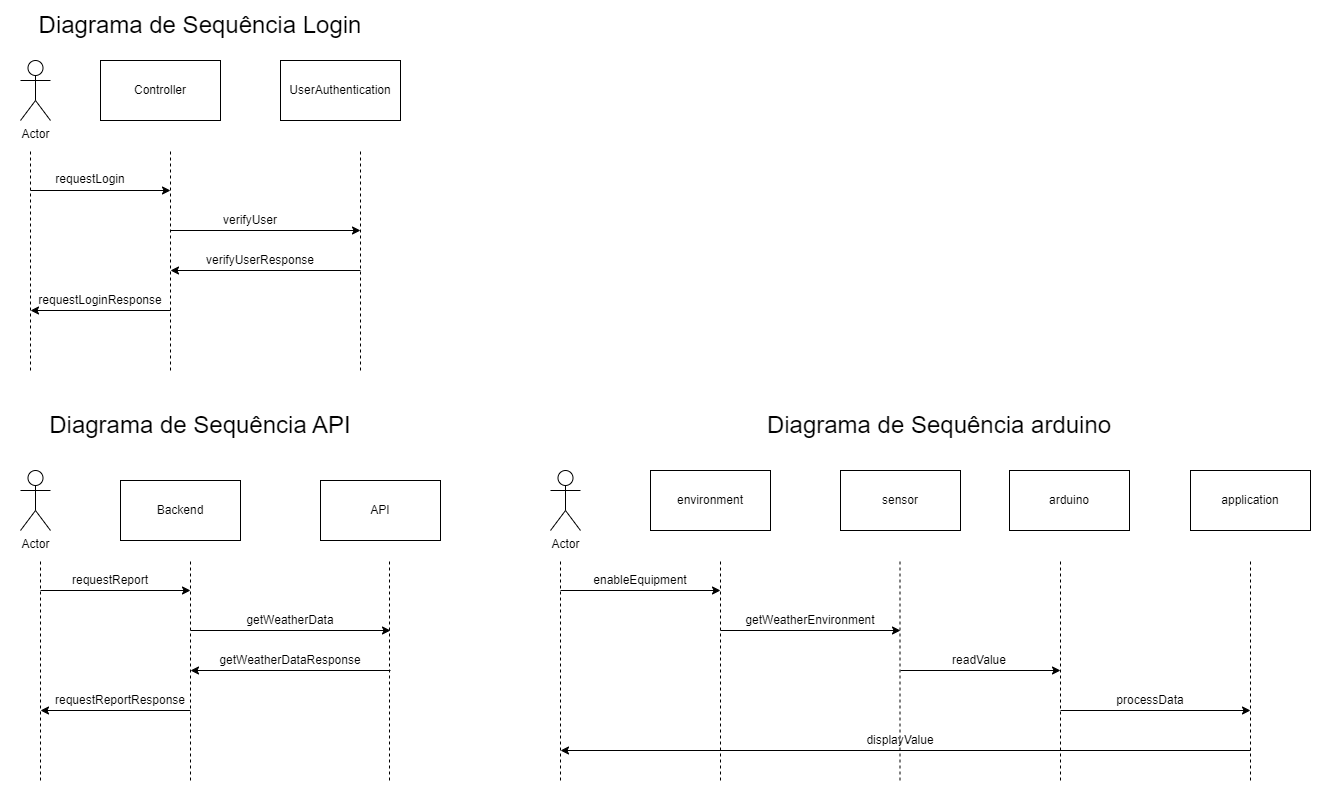

The diagram above was exported from draw.io. Its source (the exported page's mxGraphModel, read from the mxfile embedded in the PNG):
<mxGraphModel dx="868" dy="482" grid="1" gridSize="10" guides="1" tooltips="1" connect="1" arrows="1" fold="1" page="1" pageScale="1" pageWidth="1169" pageHeight="827" math="0" shadow="0">
  <root>
    <mxCell id="0" />
    <mxCell id="1" parent="0" />
    <mxCell id="HTv5npW2h4LdfkCBrUDI-1" value="Actor" style="shape=umlActor;verticalLabelPosition=bottom;verticalAlign=top;html=1;outlineConnect=0;" parent="1" vertex="1">
      <mxGeometry x="60" y="70" width="30" height="60" as="geometry" />
    </mxCell>
    <mxCell id="HTv5npW2h4LdfkCBrUDI-3" value="" style="endArrow=none;dashed=1;html=1;rounded=0;" parent="1" edge="1">
      <mxGeometry width="50" height="50" relative="1" as="geometry">
        <mxPoint x="70" y="380" as="sourcePoint" />
        <mxPoint x="70" y="160" as="targetPoint" />
      </mxGeometry>
    </mxCell>
    <mxCell id="HTv5npW2h4LdfkCBrUDI-7" value="" style="endArrow=none;dashed=1;html=1;rounded=0;" parent="1" edge="1">
      <mxGeometry width="50" height="50" relative="1" as="geometry">
        <mxPoint x="210" y="380" as="sourcePoint" />
        <mxPoint x="210" y="160" as="targetPoint" />
      </mxGeometry>
    </mxCell>
    <mxCell id="HTv5npW2h4LdfkCBrUDI-8" value="Controller" style="rounded=0;whiteSpace=wrap;html=1;" parent="1" vertex="1">
      <mxGeometry x="140" y="70" width="120" height="60" as="geometry" />
    </mxCell>
    <mxCell id="HTv5npW2h4LdfkCBrUDI-9" value="" style="endArrow=none;dashed=1;html=1;rounded=0;" parent="1" edge="1">
      <mxGeometry width="50" height="50" relative="1" as="geometry">
        <mxPoint x="400" y="380" as="sourcePoint" />
        <mxPoint x="400" y="160" as="targetPoint" />
      </mxGeometry>
    </mxCell>
    <mxCell id="HTv5npW2h4LdfkCBrUDI-10" value="UserAuthentication" style="rounded=0;whiteSpace=wrap;html=1;" parent="1" vertex="1">
      <mxGeometry x="320" y="70" width="120" height="60" as="geometry" />
    </mxCell>
    <mxCell id="HTv5npW2h4LdfkCBrUDI-13" value="&lt;font style=&quot;font-size: 24px;&quot;&gt;Diagrama de Sequência Login&lt;/font&gt;" style="text;html=1;align=center;verticalAlign=middle;whiteSpace=wrap;rounded=0;" parent="1" vertex="1">
      <mxGeometry x="50" y="20" width="380" height="30" as="geometry" />
    </mxCell>
    <mxCell id="HTv5npW2h4LdfkCBrUDI-16" value="" style="endArrow=classic;html=1;rounded=0;fontSize=24;" parent="1" edge="1">
      <mxGeometry width="50" height="50" relative="1" as="geometry">
        <mxPoint x="70" y="200" as="sourcePoint" />
        <mxPoint x="210" y="200" as="targetPoint" />
      </mxGeometry>
    </mxCell>
    <mxCell id="HTv5npW2h4LdfkCBrUDI-17" value="" style="endArrow=classic;html=1;rounded=0;fontSize=24;" parent="1" edge="1">
      <mxGeometry width="50" height="50" relative="1" as="geometry">
        <mxPoint x="210" y="240" as="sourcePoint" />
        <mxPoint x="400" y="240" as="targetPoint" />
      </mxGeometry>
    </mxCell>
    <mxCell id="HTv5npW2h4LdfkCBrUDI-18" value="" style="endArrow=classic;html=1;rounded=0;fontSize=24;" parent="1" edge="1">
      <mxGeometry relative="1" as="geometry">
        <mxPoint x="400" y="280" as="sourcePoint" />
        <mxPoint x="210" y="280" as="targetPoint" />
      </mxGeometry>
    </mxCell>
    <mxCell id="HTv5npW2h4LdfkCBrUDI-21" value="" style="endArrow=classic;html=1;rounded=0;fontSize=24;" parent="1" edge="1">
      <mxGeometry width="50" height="50" relative="1" as="geometry">
        <mxPoint x="210" y="320" as="sourcePoint" />
        <mxPoint x="70" y="320" as="targetPoint" />
      </mxGeometry>
    </mxCell>
    <mxCell id="HTv5npW2h4LdfkCBrUDI-22" value="&lt;font style=&quot;font-size: 12px;&quot;&gt;requestLogin&lt;/font&gt;" style="text;html=1;align=center;verticalAlign=middle;whiteSpace=wrap;rounded=0;fontSize=24;" parent="1" vertex="1">
      <mxGeometry x="100" y="170" width="60" height="30" as="geometry" />
    </mxCell>
    <mxCell id="HTv5npW2h4LdfkCBrUDI-23" value="verifyUser" style="text;html=1;align=center;verticalAlign=middle;whiteSpace=wrap;rounded=0;fontSize=12;strokeWidth=1;perimeterSpacing=0;" parent="1" vertex="1">
      <mxGeometry x="260" y="210" width="60" height="40" as="geometry" />
    </mxCell>
    <mxCell id="HTv5npW2h4LdfkCBrUDI-24" value="verifyUserResponse" style="text;html=1;align=center;verticalAlign=middle;whiteSpace=wrap;rounded=0;strokeWidth=1;fontSize=12;" parent="1" vertex="1">
      <mxGeometry x="270" y="250" width="60" height="40" as="geometry" />
    </mxCell>
    <mxCell id="HTv5npW2h4LdfkCBrUDI-25" value="requestLoginResponse" style="text;html=1;align=center;verticalAlign=middle;whiteSpace=wrap;rounded=0;strokeWidth=1;fontSize=12;" parent="1" vertex="1">
      <mxGeometry x="110" y="290" width="60" height="40" as="geometry" />
    </mxCell>
    <mxCell id="vZod1MM4W3KR-XdsgYPb-1" value="&lt;font style=&quot;font-size: 24px;&quot;&gt;Diagrama de Sequência API&lt;/font&gt;" style="text;html=1;strokeColor=none;fillColor=none;align=center;verticalAlign=middle;whiteSpace=wrap;rounded=0;" parent="1" vertex="1">
      <mxGeometry x="50" y="420" width="380" height="30" as="geometry" />
    </mxCell>
    <mxCell id="vZod1MM4W3KR-XdsgYPb-2" value="Actor" style="shape=umlActor;verticalLabelPosition=bottom;verticalAlign=top;html=1;outlineConnect=0;" parent="1" vertex="1">
      <mxGeometry x="60" y="480" width="30" height="60" as="geometry" />
    </mxCell>
    <mxCell id="vZod1MM4W3KR-XdsgYPb-3" value="Backend" style="rounded=0;whiteSpace=wrap;html=1;" parent="1" vertex="1">
      <mxGeometry x="160" y="490" width="120" height="60" as="geometry" />
    </mxCell>
    <mxCell id="vZod1MM4W3KR-XdsgYPb-4" value="API" style="rounded=0;whiteSpace=wrap;html=1;" parent="1" vertex="1">
      <mxGeometry x="360" y="490" width="120" height="60" as="geometry" />
    </mxCell>
    <mxCell id="vZod1MM4W3KR-XdsgYPb-5" value="" style="endArrow=none;dashed=1;html=1;rounded=0;" parent="1" edge="1">
      <mxGeometry width="50" height="50" relative="1" as="geometry">
        <mxPoint x="80" y="790" as="sourcePoint" />
        <mxPoint x="80" y="570" as="targetPoint" />
      </mxGeometry>
    </mxCell>
    <mxCell id="vZod1MM4W3KR-XdsgYPb-6" value="" style="endArrow=none;dashed=1;html=1;rounded=0;" parent="1" edge="1">
      <mxGeometry width="50" height="50" relative="1" as="geometry">
        <mxPoint x="230" y="790" as="sourcePoint" />
        <mxPoint x="230" y="570" as="targetPoint" />
      </mxGeometry>
    </mxCell>
    <mxCell id="vZod1MM4W3KR-XdsgYPb-7" value="" style="endArrow=none;dashed=1;html=1;rounded=0;" parent="1" edge="1">
      <mxGeometry width="50" height="50" relative="1" as="geometry">
        <mxPoint x="429" y="790" as="sourcePoint" />
        <mxPoint x="429" y="570" as="targetPoint" />
      </mxGeometry>
    </mxCell>
    <mxCell id="vZod1MM4W3KR-XdsgYPb-8" value="" style="endArrow=classic;html=1;rounded=0;" parent="1" edge="1">
      <mxGeometry width="50" height="50" relative="1" as="geometry">
        <mxPoint x="80" y="600" as="sourcePoint" />
        <mxPoint x="230" y="600" as="targetPoint" />
      </mxGeometry>
    </mxCell>
    <mxCell id="vZod1MM4W3KR-XdsgYPb-9" value="requestReport" style="text;html=1;strokeColor=none;fillColor=none;align=center;verticalAlign=middle;whiteSpace=wrap;rounded=0;" parent="1" vertex="1">
      <mxGeometry x="120" y="570" width="60" height="40" as="geometry" />
    </mxCell>
    <mxCell id="vZod1MM4W3KR-XdsgYPb-10" value="" style="endArrow=classic;html=1;rounded=0;" parent="1" edge="1">
      <mxGeometry width="50" height="50" relative="1" as="geometry">
        <mxPoint x="230" y="640" as="sourcePoint" />
        <mxPoint x="430" y="640" as="targetPoint" />
      </mxGeometry>
    </mxCell>
    <mxCell id="vZod1MM4W3KR-XdsgYPb-11" value="" style="endArrow=classic;html=1;rounded=0;" parent="1" edge="1">
      <mxGeometry width="50" height="50" relative="1" as="geometry">
        <mxPoint x="430" y="680" as="sourcePoint" />
        <mxPoint x="230" y="680" as="targetPoint" />
      </mxGeometry>
    </mxCell>
    <mxCell id="vZod1MM4W3KR-XdsgYPb-12" value="" style="endArrow=classic;html=1;rounded=0;" parent="1" edge="1">
      <mxGeometry width="50" height="50" relative="1" as="geometry">
        <mxPoint x="230" y="720" as="sourcePoint" />
        <mxPoint x="80" y="720" as="targetPoint" />
      </mxGeometry>
    </mxCell>
    <mxCell id="vZod1MM4W3KR-XdsgYPb-13" value="getWeatherData" style="text;html=1;strokeColor=none;fillColor=none;align=center;verticalAlign=middle;whiteSpace=wrap;rounded=0;" parent="1" vertex="1">
      <mxGeometry x="300" y="610" width="60" height="40" as="geometry" />
    </mxCell>
    <mxCell id="vZod1MM4W3KR-XdsgYPb-14" value="getWeatherDataResponse" style="text;html=1;strokeColor=none;fillColor=none;align=center;verticalAlign=middle;whiteSpace=wrap;rounded=0;" parent="1" vertex="1">
      <mxGeometry x="300" y="650" width="60" height="40" as="geometry" />
    </mxCell>
    <mxCell id="vZod1MM4W3KR-XdsgYPb-15" value="requestReportResponse" style="text;html=1;strokeColor=none;fillColor=none;align=center;verticalAlign=middle;whiteSpace=wrap;rounded=0;" parent="1" vertex="1">
      <mxGeometry x="130" y="690" width="60" height="40" as="geometry" />
    </mxCell>
    <mxCell id="vZod1MM4W3KR-XdsgYPb-16" value="&lt;font style=&quot;font-size: 24px;&quot;&gt;Diagrama de Sequência arduino&lt;/font&gt;" style="text;html=1;strokeColor=none;fillColor=none;align=center;verticalAlign=middle;whiteSpace=wrap;rounded=0;" parent="1" vertex="1">
      <mxGeometry x="789" y="420" width="380" height="30" as="geometry" />
    </mxCell>
    <mxCell id="vZod1MM4W3KR-XdsgYPb-17" value="Actor" style="shape=umlActor;verticalLabelPosition=bottom;verticalAlign=top;html=1;outlineConnect=0;" parent="1" vertex="1">
      <mxGeometry x="590" y="480" width="30" height="60" as="geometry" />
    </mxCell>
    <mxCell id="vZod1MM4W3KR-XdsgYPb-18" value="environment" style="rounded=0;whiteSpace=wrap;html=1;" parent="1" vertex="1">
      <mxGeometry x="690" y="480" width="120" height="60" as="geometry" />
    </mxCell>
    <mxCell id="vZod1MM4W3KR-XdsgYPb-19" value="sensor" style="rounded=0;whiteSpace=wrap;html=1;" parent="1" vertex="1">
      <mxGeometry x="880" y="480" width="120" height="60" as="geometry" />
    </mxCell>
    <mxCell id="vZod1MM4W3KR-XdsgYPb-20" value="arduino" style="rounded=0;whiteSpace=wrap;html=1;" parent="1" vertex="1">
      <mxGeometry x="1049" y="480" width="120" height="60" as="geometry" />
    </mxCell>
    <mxCell id="vZod1MM4W3KR-XdsgYPb-21" value="application" style="rounded=0;whiteSpace=wrap;html=1;" parent="1" vertex="1">
      <mxGeometry x="1230" y="480" width="120" height="60" as="geometry" />
    </mxCell>
    <mxCell id="vZod1MM4W3KR-XdsgYPb-22" value="" style="endArrow=none;dashed=1;html=1;rounded=0;" parent="1" edge="1">
      <mxGeometry width="50" height="50" relative="1" as="geometry">
        <mxPoint x="600" y="790" as="sourcePoint" />
        <mxPoint x="600" y="570" as="targetPoint" />
      </mxGeometry>
    </mxCell>
    <mxCell id="vZod1MM4W3KR-XdsgYPb-24" value="" style="endArrow=none;dashed=1;html=1;rounded=0;" parent="1" edge="1">
      <mxGeometry width="50" height="50" relative="1" as="geometry">
        <mxPoint x="760" y="790" as="sourcePoint" />
        <mxPoint x="760" y="570" as="targetPoint" />
      </mxGeometry>
    </mxCell>
    <mxCell id="vZod1MM4W3KR-XdsgYPb-25" value="" style="endArrow=none;dashed=1;html=1;rounded=0;" parent="1" edge="1">
      <mxGeometry width="50" height="50" relative="1" as="geometry">
        <mxPoint x="939.5" y="790" as="sourcePoint" />
        <mxPoint x="939.5" y="570" as="targetPoint" />
      </mxGeometry>
    </mxCell>
    <mxCell id="vZod1MM4W3KR-XdsgYPb-26" value="" style="endArrow=none;dashed=1;html=1;rounded=0;" parent="1" edge="1">
      <mxGeometry width="50" height="50" relative="1" as="geometry">
        <mxPoint x="1100" y="790" as="sourcePoint" />
        <mxPoint x="1100" y="570" as="targetPoint" />
      </mxGeometry>
    </mxCell>
    <mxCell id="vZod1MM4W3KR-XdsgYPb-27" value="" style="endArrow=none;dashed=1;html=1;rounded=0;" parent="1" edge="1">
      <mxGeometry width="50" height="50" relative="1" as="geometry">
        <mxPoint x="1290" y="790" as="sourcePoint" />
        <mxPoint x="1290" y="570" as="targetPoint" />
      </mxGeometry>
    </mxCell>
    <mxCell id="vZod1MM4W3KR-XdsgYPb-28" value="" style="endArrow=classic;html=1;rounded=0;" parent="1" edge="1">
      <mxGeometry width="50" height="50" relative="1" as="geometry">
        <mxPoint x="600" y="600" as="sourcePoint" />
        <mxPoint x="760" y="600" as="targetPoint" />
      </mxGeometry>
    </mxCell>
    <mxCell id="vZod1MM4W3KR-XdsgYPb-29" value="enableEquipment" style="text;html=1;strokeColor=none;fillColor=none;align=center;verticalAlign=middle;whiteSpace=wrap;rounded=0;" parent="1" vertex="1">
      <mxGeometry x="650" y="575" width="60" height="30" as="geometry" />
    </mxCell>
    <mxCell id="vZod1MM4W3KR-XdsgYPb-30" value="" style="endArrow=classic;html=1;rounded=0;" parent="1" edge="1">
      <mxGeometry width="50" height="50" relative="1" as="geometry">
        <mxPoint x="1290" y="760" as="sourcePoint" />
        <mxPoint x="600" y="760" as="targetPoint" />
      </mxGeometry>
    </mxCell>
    <mxCell id="vZod1MM4W3KR-XdsgYPb-31" value="displayValue" style="text;html=1;strokeColor=none;fillColor=none;align=center;verticalAlign=middle;whiteSpace=wrap;rounded=0;" parent="1" vertex="1">
      <mxGeometry x="905" y="730" width="70" height="40" as="geometry" />
    </mxCell>
    <mxCell id="vZod1MM4W3KR-XdsgYPb-32" value="" style="endArrow=classic;html=1;rounded=0;" parent="1" edge="1">
      <mxGeometry width="50" height="50" relative="1" as="geometry">
        <mxPoint x="760" y="640" as="sourcePoint" />
        <mxPoint x="940" y="640" as="targetPoint" />
      </mxGeometry>
    </mxCell>
    <mxCell id="vZod1MM4W3KR-XdsgYPb-33" value="" style="endArrow=classic;html=1;rounded=0;" parent="1" edge="1">
      <mxGeometry width="50" height="50" relative="1" as="geometry">
        <mxPoint x="940" y="680" as="sourcePoint" />
        <mxPoint x="1100" y="680" as="targetPoint" />
      </mxGeometry>
    </mxCell>
    <mxCell id="vZod1MM4W3KR-XdsgYPb-34" value="" style="endArrow=classic;html=1;rounded=0;" parent="1" edge="1">
      <mxGeometry width="50" height="50" relative="1" as="geometry">
        <mxPoint x="1100" y="720" as="sourcePoint" />
        <mxPoint x="1290" y="720" as="targetPoint" />
      </mxGeometry>
    </mxCell>
    <mxCell id="vZod1MM4W3KR-XdsgYPb-35" value="processData" style="text;html=1;strokeColor=none;fillColor=none;align=center;verticalAlign=middle;whiteSpace=wrap;rounded=0;" parent="1" vertex="1">
      <mxGeometry x="1160" y="695" width="60" height="30" as="geometry" />
    </mxCell>
    <mxCell id="vZod1MM4W3KR-XdsgYPb-36" value="readValue" style="text;html=1;strokeColor=none;fillColor=none;align=center;verticalAlign=middle;whiteSpace=wrap;rounded=0;" parent="1" vertex="1">
      <mxGeometry x="989" y="655" width="60" height="30" as="geometry" />
    </mxCell>
    <mxCell id="vZod1MM4W3KR-XdsgYPb-37" value="getWeatherEnvironment" style="text;html=1;strokeColor=none;fillColor=none;align=center;verticalAlign=middle;whiteSpace=wrap;rounded=0;" parent="1" vertex="1">
      <mxGeometry x="820" y="615" width="60" height="30" as="geometry" />
    </mxCell>
  </root>
</mxGraphModel>